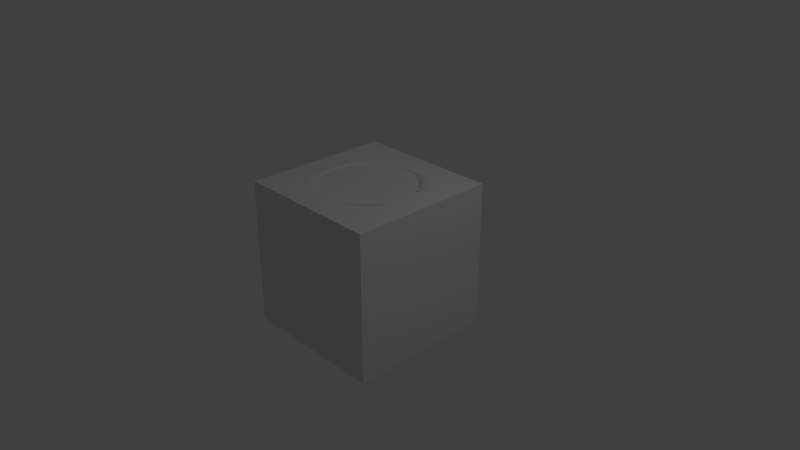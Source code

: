 # Source: pond.blend  (saved by Blender 2.79.0; exported with 4.5.12 LTS)
import bpy
from mathutils import Matrix  # noqa: F401  (used for matrix-valued properties, if any)

bpy.ops.wm.read_factory_settings(use_empty=True)
scene = bpy.context.scene
scene.name = 'Scene'

# ---- collections
col_collection_1 = bpy.data.collections.new('Collection 1'); scene.collection.children.link(col_collection_1)

# ---- materials (node trees are filled in below, after node groups)
mat_water = bpy.data.materials.new('water')
mat_water.alpha_threshold = 0.0
mat_water.roughness = 0.5
mat_grass = bpy.data.materials.new('grass')
mat_grass.alpha_threshold = 0.0
mat_grass.roughness = 0.5
mat_grass.line_color = (0.0, 0.0, 0.0, 1.0)
mat_dirt = bpy.data.materials.new('dirt')
mat_dirt.alpha_threshold = 0.0
mat_dirt.roughness = 0.5

# ---- material node trees
mat_water.use_nodes = True; mat_water.node_tree.nodes.clear()
_N = mat_water.node_tree.nodes; _L = mat_water.node_tree.links
n0 = _N.new('ShaderNodeOutputMaterial'); n0.name = 'Material Output'; n0.location = (300, 300)
n1 = _N.new('ShaderNodeBsdfDiffuse'); n1.name = 'Diffuse BSDF'; n1.location = (10, 300)
_L.new(n1.outputs[0], n0.inputs[0])
n0.is_active_output = True

# ---- world
world_world = bpy.data.worlds.new('World'); scene.world = world_world
world_world.color = (0.05088, 0.05088, 0.05088)
world_world.use_sun_shadow = False
world_world.sun_shadow_jitter_overblur = 0.0
world_world.cycles.sampling_method = 'MANUAL'

# ---- cameras
cam_camera = bpy.data.cameras.new('Camera')
cam_camera.clip_end = 100.0
cam_camera.lens = 35.0
cam_camera.sensor_width = 32.0
cam_camera.sensor_height = 18.0
cam_camera.ortho_scale = 7.314
cam_camera.dof.focus_distance = 0.0

# ---- lights
light_lamp = bpy.data.lights.new('Lamp', 'POINT')
light_lamp.transmission_factor = 0.0
light_lamp.cutoff_distance = 30.0
light_lamp.energy = 100.0
light_lamp.shadow_buffer_clip_start = 1.001
light_lamp.shadow_soft_size = 0.1
light_lamp.shadow_maximum_resolution = 0.006
light_lamp.use_absolute_resolution = True

# ---- meshes
me_plane = bpy.data.meshes.new('Plane')
me_plane.from_pydata([(-1.0, -1.0, 0.0), (1.0, -1.0, 0.0), (-1.0, 1.0, 0.0), (1.0, 1.0, 0.0)], [], [(0, 1, 3, 2)])
me_plane.materials.append(mat_water)
me_plane.use_remesh_preserve_volume = False
me_plane.use_remesh_preserve_attributes = False
me_plane.use_mirror_vertex_groups = False
me_plane.update()
me_cube = bpy.data.meshes.new('Cube')
me_cube.from_pydata([(1.0, 1.0, -1.0), (1.0, -1.0, -1.0), (-1.0, -1.0, -1.0), (-1.0, 1.0, -1.0), (1.0, 1.0, 0.9), (1.0, -1.0, 0.9), (-1.0, -1.0, 0.9), (-1.0, 1.0, 0.9), (0.6453, 0.6453, 1.0), (0.6453, -0.6453, 1.0), (-0.6453, 0.6453, 1.0), (-0.6453, -0.6453, 1.0), (1.0, 1.0, 1.0), (1.0, -1.0, 1.0), (-1.0, 1.0, 1.0), (-1.0, -1.0, 1.0), (0.6453, -4.172e-07, 1.0), (1.192e-07, 0.6453, 1.0), (-3.576e-07, -0.6453, 1.0), (-0.6453, 5.96e-08, 1.0), (-1.192e-07, -1.788e-07, 0.6599), (0.6453, -0.3227, 1.0), (-0.3227, 0.6453, 1.0), (-0.3227, -0.6453, 1.0), (-0.6453, 0.3227, 1.0), (0.6453, 0.3227, 1.0), (0.3227, 0.6453, 1.0), (0.3227, -0.6453, 1.0), (-0.6453, -0.3227, 1.0), (-2.384e-07, -0.3227, 0.7094), (0.0, 0.3227, 0.7094), (0.3227, -2.98e-07, 0.7094), (-0.3227, -5.96e-08, 0.7094), (-0.3227, 0.3227, 0.7694), (0.3227, 0.3227, 0.7694), (0.3227, -0.3227, 0.7694), (-0.3227, -0.3227, 0.7694), (0.6453, -0.484, 1.0), (-0.484, 0.6453, 1.0), (-0.484, -0.6453, 1.0), (-0.6453, 0.484, 1.0), (0.6453, 0.1613, 1.0), (0.1613, 0.6453, 1.0), (0.1613, -0.6453, 1.0), (-0.6453, -0.1613, 1.0), (-2.98e-07, -0.484, 0.7869), (-5.96e-08, 0.1613, 0.6716), (0.484, -3.576e-07, 0.7869), (-0.1613, -1.192e-07, 0.6716), (0.6453, -0.1613, 1.0), (-0.1613, 0.6453, 1.0), (-0.1613, -0.6453, 1.0), (-0.6453, 0.1613, 1.0), (0.6453, 0.484, 1.0), (0.484, 0.6453, 1.0), (0.484, -0.6453, 1.0), (-0.6453, -0.484, 1.0), (-1.788e-07, -0.1613, 0.6716), (5.96e-08, 0.484, 0.7869), (0.1613, -2.384e-07, 0.6716), (-0.484, 0.0, 0.7869), (-0.3227, 0.1613, 0.7232), (-0.3227, 0.484, 0.881), (-0.1613, 0.3227, 0.7232), (-0.484, 0.3227, 0.881), (0.3227, 0.1613, 0.7232), (0.3227, 0.484, 0.881), (0.484, 0.3227, 0.881), (0.1613, 0.3227, 0.7232), (0.3227, -0.484, 0.881), (0.3227, -0.1613, 0.7232), (0.484, -0.3227, 0.881), (0.1613, -0.3227, 0.7232), (-0.3227, -0.484, 0.881), (-0.3227, -0.1613, 0.7232), (-0.1613, -0.3227, 0.7232), (-0.484, -0.3227, 0.881), (-0.484, -0.1613, 0.8061), (-0.1613, -0.1613, 0.6837), (-0.1613, -0.484, 0.8061), (0.1613, -0.1613, 0.6837), (0.484, -0.1613, 0.8061), (0.484, -0.484, 1.0), (0.1613, 0.484, 0.8061), (0.484, 0.484, 1.0), (0.484, 0.1613, 0.8061), (-0.484, 0.484, 1.0), (-0.1613, 0.484, 0.8061), (-0.1613, 0.1613, 0.6837), (-0.484, 0.1613, 0.8061), (0.1613, 0.1613, 0.6837), (0.1613, -0.484, 0.8061), (-0.484, -0.484, 1.0), (0.6453, -0.5646, 1.0), (-0.5646, 0.6453, 1.0), (-0.5646, -0.6453, 1.0), (-0.6453, 0.5646, 1.0), (0.6453, 0.08066, 1.0), (0.08066, 0.6453, 1.0), (0.08066, -0.6453, 1.0), (-0.6453, -0.08066, 1.0), (-3.278e-07, -0.5646, 0.8585), (-8.941e-08, 0.08066, 0.6628), (0.5646, -3.874e-07, 0.8585), (-0.08066, -1.49e-07, 0.6628), (0.6453, -0.242, 1.0), (-0.242, 0.6453, 1.0), (-0.242, -0.6453, 1.0), (-0.6453, 0.242, 1.0), (0.6453, 0.4033, 1.0), (0.4033, 0.6453, 1.0), (0.4033, -0.6453, 1.0), (-0.6453, -0.4033, 1.0), (-2.086e-07, -0.242, 0.6868), (2.98e-08, 0.4033, 0.7414), (0.242, -2.682e-07, 0.6868), (-0.4033, -2.98e-08, 0.7414), (-0.3227, 0.08066, 0.7128), (-0.3227, 0.4033, 0.8112), (-0.08066, 0.3227, 0.7128), (-0.4033, 0.3227, 0.8112), (0.3227, 0.08066, 0.7128), (0.3227, 0.4033, 0.8112), (0.5646, 0.3227, 1.0), (0.242, 0.3227, 0.7414), (0.3227, -0.5646, 1.0), (0.3227, -0.242, 0.7414), (0.5646, -0.3227, 1.0), (0.242, -0.3227, 0.7414), (-0.3227, -0.5646, 1.0), (-0.3227, -0.242, 0.7414), (-0.08066, -0.3227, 0.7128), (-0.4033, -0.3227, 0.8112), (0.6453, -0.4033, 1.0), (-0.4033, 0.6453, 1.0), (-0.4033, -0.6453, 1.0), (-0.6453, 0.4033, 1.0), (0.6453, 0.242, 1.0), (0.242, 0.6453, 1.0), (0.242, -0.6453, 1.0), (-0.6453, -0.242, 1.0), (-2.682e-07, -0.4033, 0.7414), (-2.98e-08, 0.242, 0.6868), (0.4033, -3.278e-07, 0.7414), (-0.242, -8.941e-08, 0.6868), (0.6453, -0.08066, 1.0), (-0.08066, 0.6453, 1.0), (-0.08066, -0.6453, 1.0), (-0.6453, 0.08066, 1.0), (0.6453, 0.5646, 1.0), (0.5646, 0.6453, 1.0), (0.5646, -0.6453, 1.0), (-0.6453, -0.5646, 1.0), (-1.49e-07, -0.08066, 0.6628), (8.941e-08, 0.5646, 0.8585), (0.08066, -2.086e-07, 0.6628), (-0.5646, 2.98e-08, 0.8585), (-0.3227, 0.242, 0.7414), (-0.3227, 0.5646, 1.0), (-0.242, 0.3227, 0.7414), (-0.5646, 0.3227, 1.0), (0.3227, 0.242, 0.7414), (0.3227, 0.5646, 1.0), (0.4033, 0.3227, 0.8112), (0.08066, 0.3227, 0.7128), (0.3227, -0.4033, 0.8112), (0.3227, -0.08066, 0.7128), (0.4033, -0.3227, 0.8112), (0.08066, -0.3227, 0.7128), (-0.3227, -0.4033, 0.8112), (-0.3227, -0.08066, 0.7128), (-0.242, -0.3227, 0.7414), (-0.5646, -0.3227, 1.0), (-0.484, -0.242, 0.8332), (-0.484, -0.08066, 0.7916), (-0.4033, -0.1613, 0.757), (-0.5646, -0.1613, 0.8895), (-0.1613, -0.242, 0.6995), (-0.1613, -0.08066, 0.6746), (-0.08066, -0.1613, 0.6746), (-0.242, -0.1613, 0.6995), (-0.1613, -0.5646, 0.8895), (-0.1613, -0.4033, 0.757), (-0.08066, -0.484, 0.7916), (-0.242, -0.484, 0.8332), (0.1613, -0.242, 0.6995), (0.1613, -0.08066, 0.6746), (0.242, -0.1613, 0.6995), (0.08066, -0.1613, 0.6746), (0.484, -0.242, 0.8332), (0.484, -0.08066, 0.7916), (0.5646, -0.1613, 0.8895), (0.4033, -0.1613, 0.757), (0.484, -0.5646, 1.0), (0.484, -0.4033, 1.0), (0.5646, -0.484, 1.0), (0.4033, -0.484, 1.0), (0.1613, 0.4033, 0.757), (0.1613, 0.5646, 0.8895), (0.242, 0.484, 0.8332), (0.08066, 0.484, 0.7916), (0.484, 0.4033, 1.0), (0.484, 0.5646, 1.0), (0.5646, 0.484, 1.0), (0.4033, 0.484, 1.0), (0.484, 0.08066, 0.7916), (0.484, 0.242, 0.8332), (0.5646, 0.1613, 0.8895), (0.4033, 0.1613, 0.757), (-0.484, 0.4033, 1.0), (-0.484, 0.5646, 1.0), (-0.4033, 0.484, 1.0), (-0.5646, 0.484, 1.0), (-0.1613, 0.4033, 0.757), (-0.1613, 0.5646, 0.8895), (-0.08066, 0.484, 0.7916), (-0.242, 0.484, 0.8332), (-0.1613, 0.08066, 0.6746), (-0.1613, 0.242, 0.6995), (-0.08066, 0.1613, 0.6746), (-0.242, 0.1613, 0.6995), (-0.484, 0.08066, 0.7916), (-0.484, 0.242, 0.8332), (-0.4033, 0.1613, 0.757), (-0.5646, 0.1613, 0.8895), (0.1613, 0.08066, 0.6746), (0.1613, 0.242, 0.6995), (0.242, 0.1613, 0.6995), (0.08066, 0.1613, 0.6746), (0.1613, -0.5646, 0.8895), (0.1613, -0.4033, 0.757), (0.242, -0.484, 0.8332), (0.08066, -0.484, 0.7916), (-0.484, -0.5646, 1.0), (-0.484, -0.4033, 1.0), (-0.4033, -0.484, 1.0), (-0.5646, -0.484, 1.0), (-0.5646, -0.4033, 1.0), (-0.4033, -0.4033, 0.8656), (-0.4033, -0.5646, 1.0), (0.08066, -0.4033, 0.7452), (0.242, -0.4033, 0.778), (0.242, -0.5646, 0.9505), (0.08066, 0.242, 0.6899), (0.242, 0.242, 0.7162), (0.242, 0.08066, 0.6899), (-0.5646, 0.242, 0.9505), (-0.4033, 0.242, 0.778), (-0.4033, 0.08066, 0.7452), (-0.242, 0.242, 0.7162), (-0.08066, 0.242, 0.6899), (-0.08066, 0.08066, 0.6657), (-0.242, 0.5646, 0.9505), (-0.08066, 0.5646, 0.8656), (-0.08066, 0.4033, 0.7452), (-0.5646, 0.5646, 1.0), (-0.4033, 0.5646, 1.0), (-0.4033, 0.4033, 0.8656), (0.4033, 0.242, 0.778), (0.5646, 0.242, 0.9505), (0.5646, 0.08066, 0.8656), (0.4033, 0.5646, 1.0), (0.5646, 0.5646, 1.0), (0.5646, 0.4033, 1.0), (0.08066, 0.5646, 0.8656), (0.242, 0.5646, 0.9505), (0.242, 0.4033, 0.778), (0.4033, -0.4033, 0.8656), (0.5646, -0.4033, 1.0), (0.5646, -0.5646, 1.0), (0.4033, -0.08066, 0.7452), (0.5646, -0.08066, 0.8656), (0.5646, -0.242, 0.9505), (0.08066, -0.08066, 0.6657), (0.242, -0.08066, 0.6899), (0.242, -0.242, 0.7162), (-0.242, -0.4033, 0.778), (-0.08066, -0.4033, 0.7452), (-0.08066, -0.5646, 0.8656), (-0.242, -0.08066, 0.6899), (-0.08066, -0.08066, 0.6657), (-0.08066, -0.242, 0.6899), (-0.5646, -0.08066, 0.8656), (-0.4033, -0.08066, 0.7452), (-0.4033, -0.242, 0.778), (-0.5646, -0.242, 0.9505), (-0.242, -0.242, 0.7162), (-0.242, -0.5646, 0.9505), (0.08066, -0.242, 0.6899), (0.4033, -0.242, 0.778), (0.4033, -0.5646, 1.0), (0.08066, 0.4033, 0.7452), (0.4033, 0.4033, 0.8656), (0.4033, 0.08066, 0.7452), (-0.5646, 0.4033, 1.0), (-0.242, 0.4033, 0.778), (-0.242, 0.08066, 0.6899), (-0.5646, 0.08066, 0.8656), (0.08066, 0.08066, 0.6657), (0.08066, -0.5646, 0.8656), (-0.5646, -0.5646, 1.0)], [], [(0, 1, 2, 3), (7, 6, 15, 14), (0, 4, 5, 1), (1, 5, 6, 2), (2, 6, 7, 3), (4, 0, 3, 7), (300, 152, 11, 95), (4, 7, 14, 12), (6, 5, 13, 15), (5, 4, 12, 13), (8, 149, 53, 109, 25, 137, 41, 97, 16, 145, 49, 105, 21, 133, 37, 93, 9, 13, 12), (10, 94, 38, 134, 22, 106, 50, 146, 17, 98, 42, 138, 26, 110, 54, 150, 8, 12, 14), (9, 151, 55, 111, 27, 139, 43, 99, 18, 147, 51, 107, 23, 135, 39, 95, 11, 15, 13), (11, 152, 56, 112, 28, 140, 44, 100, 19, 148, 52, 108, 24, 136, 40, 96, 10, 14, 15), (299, 101, 18, 99), (298, 102, 20, 155), (297, 148, 19, 156), (296, 117, 32, 144), (295, 118, 33, 159), (294, 136, 24, 160), (293, 121, 31, 143), (292, 122, 34, 163), (291, 114, 30, 164), (290, 125, 27, 111), (289, 126, 35, 167), (288, 113, 29, 168), (287, 129, 23, 107), (286, 130, 36, 171), (285, 140, 28, 172), (284, 173, 76, 132), (283, 174, 77, 175), (282, 100, 44, 176), (281, 177, 75, 131), (280, 178, 78, 179), (279, 170, 74, 180), (278, 181, 51, 147), (277, 182, 79, 183), (276, 169, 73, 184), (275, 185, 72, 128), (274, 186, 80, 187), (273, 153, 57, 188), (272, 189, 71, 127), (271, 190, 81, 191), (270, 166, 70, 192), (269, 193, 55, 151), (268, 194, 82, 195), (267, 165, 69, 196), (266, 197, 68, 124), (265, 198, 83, 199), (264, 154, 58, 200), (263, 201, 67, 123), (262, 202, 84, 203), (261, 162, 66, 204), (260, 205, 47, 103), (259, 206, 85, 207), (258, 161, 65, 208), (257, 209, 64, 120), (256, 210, 86, 211), (255, 96, 40, 212), (254, 213, 63, 119), (253, 214, 87, 215), (252, 158, 62, 216), (251, 217, 48, 104), (250, 218, 88, 219), (249, 157, 61, 220), (248, 221, 60, 116), (247, 222, 89, 223), (246, 108, 52, 224), (245, 225, 59, 115), (244, 226, 90, 227), (243, 142, 46, 228), (242, 229, 43, 139), (241, 230, 91, 231), (240, 141, 45, 232), (239, 233, 39, 135), (238, 234, 92, 235), (237, 112, 56, 236), (234, 237, 236, 92), (76, 172, 237, 234), (172, 28, 112, 237), (169, 238, 235, 73), (36, 132, 238, 169), (132, 76, 234, 238), (129, 239, 135, 23), (73, 235, 239, 129), (235, 92, 233, 239), (230, 240, 232, 91), (72, 168, 240, 230), (168, 29, 141, 240), (165, 241, 231, 69), (35, 128, 241, 165), (128, 72, 230, 241), (125, 242, 139, 27), (69, 231, 242, 125), (231, 91, 229, 242), (226, 243, 228, 90), (68, 164, 243, 226), (164, 30, 142, 243), (161, 244, 227, 65), (34, 124, 244, 161), (124, 68, 226, 244), (121, 245, 115, 31), (65, 227, 245, 121), (227, 90, 225, 245), (222, 246, 224, 89), (64, 160, 246, 222), (160, 24, 108, 246), (157, 247, 223, 61), (33, 120, 247, 157), (120, 64, 222, 247), (117, 248, 116, 32), (61, 223, 248, 117), (223, 89, 221, 248), (218, 249, 220, 88), (63, 159, 249, 218), (159, 33, 157, 249), (142, 250, 219, 46), (30, 119, 250, 142), (119, 63, 218, 250), (102, 251, 104, 20), (46, 219, 251, 102), (219, 88, 217, 251), (214, 252, 216, 87), (50, 106, 252, 214), (106, 22, 158, 252), (154, 253, 215, 58), (17, 146, 253, 154), (146, 50, 214, 253), (114, 254, 119, 30), (58, 215, 254, 114), (215, 87, 213, 254), (210, 255, 212, 86), (38, 94, 255, 210), (94, 10, 96, 255), (158, 256, 211, 62), (22, 134, 256, 158), (134, 38, 210, 256), (118, 257, 120, 33), (62, 211, 257, 118), (211, 86, 209, 257), (206, 258, 208, 85), (67, 163, 258, 206), (163, 34, 161, 258), (137, 259, 207, 41), (25, 123, 259, 137), (123, 67, 206, 259), (97, 260, 103, 16), (41, 207, 260, 97), (207, 85, 205, 260), (202, 261, 204, 84), (54, 110, 261, 202), (110, 26, 162, 261), (149, 262, 203, 53), (8, 150, 262, 149), (150, 54, 202, 262), (109, 263, 123, 25), (53, 203, 263, 109), (203, 84, 201, 263), (198, 264, 200, 83), (42, 98, 264, 198), (98, 17, 154, 264), (162, 265, 199, 66), (26, 138, 265, 162), (138, 42, 198, 265), (122, 266, 124, 34), (66, 199, 266, 122), (199, 83, 197, 266), (194, 267, 196, 82), (71, 167, 267, 194), (167, 35, 165, 267), (133, 268, 195, 37), (21, 127, 268, 133), (127, 71, 194, 268), (93, 269, 151, 9), (37, 195, 269, 93), (195, 82, 193, 269), (190, 270, 192, 81), (47, 143, 270, 190), (143, 31, 166, 270), (145, 271, 191, 49), (16, 103, 271, 145), (103, 47, 190, 271), (105, 272, 127, 21), (49, 191, 272, 105), (191, 81, 189, 272), (186, 273, 188, 80), (59, 155, 273, 186), (155, 20, 153, 273), (166, 274, 187, 70), (31, 115, 274, 166), (115, 59, 186, 274), (126, 275, 128, 35), (70, 187, 275, 126), (187, 80, 185, 275), (182, 276, 184, 79), (75, 171, 276, 182), (171, 36, 169, 276), (141, 277, 183, 45), (29, 131, 277, 141), (131, 75, 182, 277), (101, 278, 147, 18), (45, 183, 278, 101), (183, 79, 181, 278), (178, 279, 180, 78), (48, 144, 279, 178), (144, 32, 170, 279), (153, 280, 179, 57), (20, 104, 280, 153), (104, 48, 178, 280), (113, 281, 131, 29), (57, 179, 281, 113), (179, 78, 177, 281), (174, 282, 176, 77), (60, 156, 282, 174), (156, 19, 100, 282), (170, 283, 175, 74), (32, 116, 283, 170), (116, 60, 174, 283), (130, 284, 132, 36), (74, 175, 284, 130), (175, 77, 173, 284), (173, 285, 172, 76), (77, 176, 285, 173), (176, 44, 140, 285), (177, 286, 171, 75), (78, 180, 286, 177), (180, 74, 130, 286), (181, 287, 107, 51), (79, 184, 287, 181), (184, 73, 129, 287), (185, 288, 168, 72), (80, 188, 288, 185), (188, 57, 113, 288), (189, 289, 167, 71), (81, 192, 289, 189), (192, 70, 126, 289), (193, 290, 111, 55), (82, 196, 290, 193), (196, 69, 125, 290), (197, 291, 164, 68), (83, 200, 291, 197), (200, 58, 114, 291), (201, 292, 163, 67), (84, 204, 292, 201), (204, 66, 122, 292), (205, 293, 143, 47), (85, 208, 293, 205), (208, 65, 121, 293), (209, 294, 160, 64), (86, 212, 294, 209), (212, 40, 136, 294), (213, 295, 159, 63), (87, 216, 295, 213), (216, 62, 118, 295), (217, 296, 144, 48), (88, 220, 296, 217), (220, 61, 117, 296), (221, 297, 156, 60), (89, 224, 297, 221), (224, 52, 148, 297), (225, 298, 155, 59), (90, 228, 298, 225), (228, 46, 102, 298), (229, 299, 99, 43), (91, 232, 299, 229), (232, 45, 101, 299), (233, 300, 95, 39), (92, 236, 300, 233), (236, 56, 152, 300)])
me_cube.polygons.foreach_set('use_smooth', [0, 0, 0, 0, 0, 0, 1, 0, 0, 0, 0, 0, 0, 0, 1, 1, 1, 1, 1, 1, 1, 1, 1, 1, 1, 1, 1, 1, 1, 1, 1, 1, 1, 1, 1, 1, 1, 1, 1, 1, 1, 1, 1, 1, 1, 1, 1, 1, 1, 1, 1, 1, 1, 1, 1, 1, 1, 1, 1, 1, 1, 1, 1, 1, 1, 1, 1, 1, 1, 1, 1, 1, 1, 1, 1, 1, 1, 1, 1, 1, 1, 1, 1, 1, 1, 1, 1, 1, 1, 1, 1, 1, 1, 1, 1, 1, 1, 1, 1, 1, 1, 1, 1, 1, 1, 1, 1, 1, 1, 1, 1, 1, 1, 1, 1, 1, 1, 1, 1, 1, 1, 1, 1, 1, 1, 1, 1, 1, 1, 1, 1, 1, 1, 1, 1, 1, 1, 1, 1, 1, 1, 1, 1, 1, 1, 1, 1, 1, 1, 1, 1, 1, 1, 1, 1, 1, 1, 1, 1, 1, 1, 1, 1, 1, 1, 1, 1, 1, 1, 1, 1, 1, 1, 1, 1, 1, 1, 1, 1, 1, 1, 1, 1, 1, 1, 1, 1, 1, 1, 1, 1, 1, 1, 1, 1, 1, 1, 1, 1, 1, 1, 1, 1, 1, 1, 1, 1, 1, 1, 1, 1, 1, 1, 1, 1, 1, 1, 1, 1, 1, 1, 1, 1, 1, 1, 1, 1, 1, 1, 1, 1, 1, 1, 1, 1, 1, 1, 1, 1, 1, 1, 1, 1, 1, 1, 1, 1, 1, 1, 1, 1, 1, 1, 1, 1, 1, 1, 1, 1, 1, 1, 1, 1, 1, 1, 1, 1, 1, 1])
me_cube.polygons.foreach_set('material_index', [0, 0, 1, 1, 1, 1, 0, 0, 0, 0, 0, 0, 0, 0, 0, 0, 0, 0, 0, 0, 0, 0, 0, 0, 0, 0, 0, 0, 0, 0, 0, 0, 0, 0, 0, 0, 0, 0, 0, 0, 0, 0, 0, 0, 0, 0, 0, 0, 0, 0, 0, 0, 0, 0, 0, 0, 0, 0, 0, 0, 0, 0, 0, 0, 0, 0, 0, 0, 0, 0, 0, 0, 0, 0, 0, 0, 0, 0, 0, 0, 0, 0, 0, 0, 0, 0, 0, 0, 0, 0, 0, 0, 0, 0, 0, 0, 0, 0, 0, 0, 0, 0, 0, 0, 0, 0, 0, 0, 0, 0, 0, 0, 0, 0, 0, 0, 0, 0, 0, 0, 0, 0, 0, 0, 0, 0, 0, 0, 0, 0, 0, 0, 0, 0, 0, 0, 0, 0, 0, 0, 0, 0, 0, 0, 0, 0, 0, 0, 0, 0, 0, 0, 0, 0, 0, 0, 0, 0, 0, 0, 0, 0, 0, 0, 0, 0, 0, 0, 0, 0, 0, 0, 0, 0, 0, 0, 0, 0, 0, 0, 0, 0, 0, 0, 0, 0, 0, 0, 0, 0, 0, 0, 0, 0, 0, 0, 0, 0, 0, 0, 0, 0, 0, 0, 0, 0, 0, 0, 0, 0, 0, 0, 0, 0, 0, 0, 0, 0, 0, 0, 0, 0, 0, 0, 0, 0, 0, 0, 0, 0, 0, 0, 0, 0, 0, 0, 0, 0, 0, 0, 0, 0, 0, 0, 0, 0, 0, 0, 0, 0, 0, 0, 0, 0, 0, 0, 0, 0, 0, 0, 0, 0, 0, 0, 0, 0, 0, 0, 0])
me_cube.materials.append(mat_grass)
me_cube.materials.append(mat_dirt)
me_cube.use_remesh_preserve_volume = False
me_cube.use_remesh_preserve_attributes = False
me_cube.use_mirror_vertex_groups = False
me_cube.update()

# ---- objects
ob_plane = bpy.data.objects.new('Plane', me_plane)
ob_cube = bpy.data.objects.new('Cube', me_cube)
ob_lamp = bpy.data.objects.new('Lamp', light_lamp)
ob_camera = bpy.data.objects.new('Camera', cam_camera)

# ---- transforms, parenting, visibility, modifiers, constraints
ob_plane.location = (0.0, 0.0, 0.973)
ob_plane.scale = (0.8779, 0.8779, 0.8779)
ob_plane.lineart.crease_threshold = 0.0
ob_cube.location = (0.0, 0.0, 0.0)
ob_cube.lock_rotations_4d = False
ob_cube.empty_display_type = 'ARROWS'
ob_cube.lineart.crease_threshold = 0.0
ob_lamp.location = (4.076, 1.005, 5.904)
ob_lamp.rotation_euler = (0.6503, 0.05522, 1.866)
ob_lamp.lock_rotations_4d = False
ob_lamp.empty_display_type = 'ARROWS'
ob_lamp.color = (0.0, 0.0, 0.0, 0.0)
ob_lamp.lineart.crease_threshold = 0.0
ob_camera.location = (7.481, -6.508, 5.344)
ob_camera.rotation_euler = (1.109, 0.0, 0.8149)
ob_camera.lock_rotations_4d = False
ob_camera.empty_display_type = 'ARROWS'
ob_camera.color = (0.0, 0.0, 0.0, 0.0)
ob_camera.display_type = 'WIRE'
ob_camera.lineart.crease_threshold = 0.0

# ---- collection membership
col_collection_1.objects.link(ob_plane)
col_collection_1.objects.link(ob_cube)
col_collection_1.objects.link(ob_lamp)
col_collection_1.objects.link(ob_camera)

# ---- scene / render settings (as saved in the file)
scene.camera = ob_camera
scene.frame_start = 1; scene.frame_end = 250; scene.frame_set(1)
scene.render.engine = 'CYCLES'
scene.render.resolution_percentage = 50
scene.render.dither_intensity = 0.0
scene.cycles.use_denoising = False
scene.cycles.samples = 128
scene.cycles.sampling_pattern = 'TABULATED_SOBOL'
scene.cycles.use_adaptive_sampling = False
scene.cycles.use_light_tree = False
scene.cycles.blur_glossy = 0.0
scene.cycles.sample_clamp_indirect = 0.0
scene.view_settings.view_transform = 'Standard'
bpy.context.view_layer.update()
